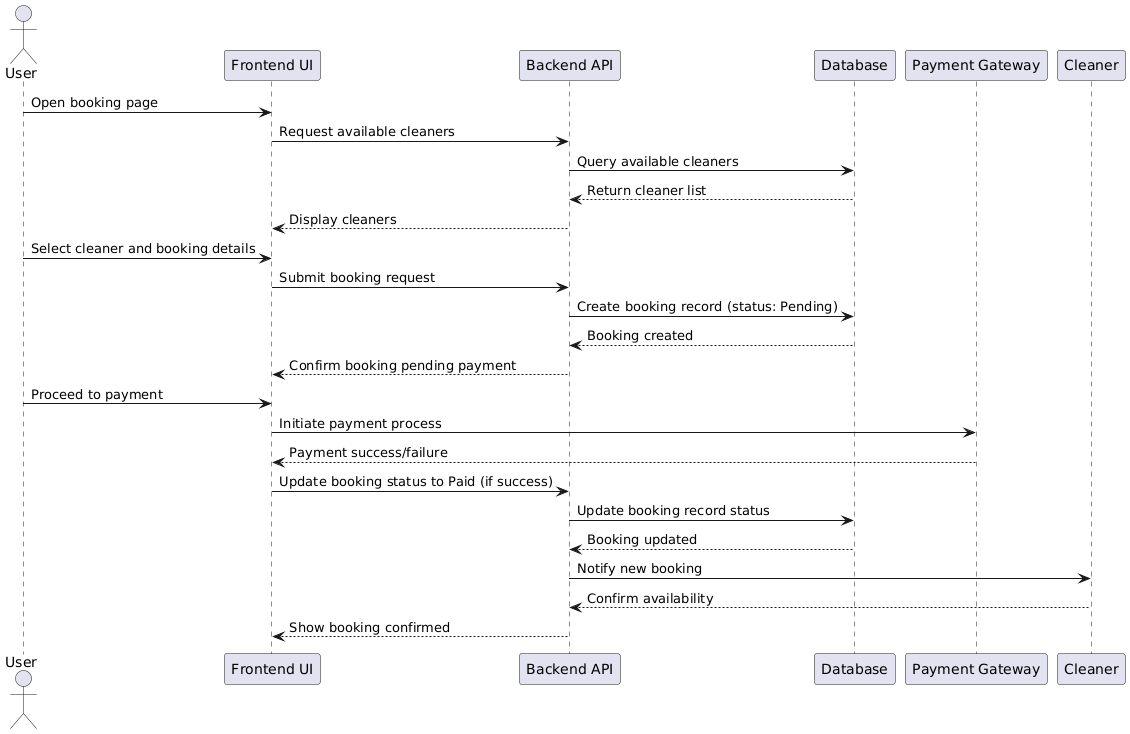

The diagram above was rendered by PlantUML. Its source (embedded in the PNG):
@startuml
actor User
participant "Frontend UI" as UI
participant "Backend API" as API
participant "Database" as DB
participant "Payment Gateway" as Payment
participant "Cleaner" as Cleaner

User -> UI: Open booking page
UI -> API: Request available cleaners
API -> DB: Query available cleaners
DB --> API: Return cleaner list
API --> UI: Display cleaners

User -> UI: Select cleaner and booking details
UI -> API: Submit booking request
API -> DB: Create booking record (status: Pending)
DB --> API: Booking created
API --> UI: Confirm booking pending payment

User -> UI: Proceed to payment
UI -> Payment: Initiate payment process
Payment --> UI: Payment success/failure

UI -> API: Update booking status to Paid (if success)
API -> DB: Update booking record status
DB --> API: Booking updated

API -> Cleaner: Notify new booking
Cleaner --> API: Confirm availability

API --> UI: Show booking confirmed
@enduml